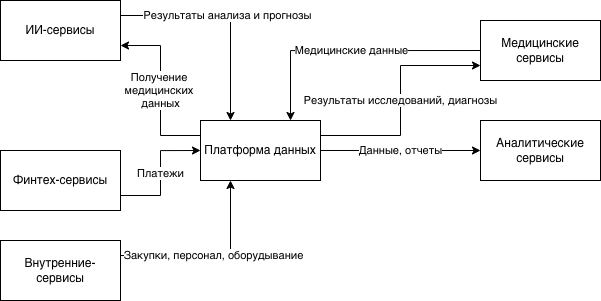

The diagram above was exported from draw.io. Its source (the exported page's mxGraphModel, read from the mxfile embedded in the PNG):
<mxGraphModel dx="1558" dy="755" grid="1" gridSize="10" guides="1" tooltips="1" connect="1" arrows="1" fold="1" page="1" pageScale="1" pageWidth="1654" pageHeight="2336" math="0" shadow="0">
  <root>
    <mxCell id="0" />
    <mxCell id="1" parent="0" />
    <mxCell id="VA0mgrZj_Dkj3gWCfUa8-8" edge="1" parent="1" source="VA0mgrZj_Dkj3gWCfUa8-2" style="edgeStyle=orthogonalEdgeStyle;rounded=0;orthogonalLoop=1;jettySize=auto;html=1;exitX=0;exitY=0.25;exitDx=0;exitDy=0;entryX=1;entryY=0.75;entryDx=0;entryDy=0;" target="VA0mgrZj_Dkj3gWCfUa8-3" value="Получение&amp;nbsp;&lt;div&gt;медицинских&amp;nbsp;&lt;/div&gt;&lt;div&gt;данных&lt;/div&gt;">
      <mxGeometry relative="1" as="geometry" />
    </mxCell>
    <mxCell id="VA0mgrZj_Dkj3gWCfUa8-13" edge="1" parent="1" source="VA0mgrZj_Dkj3gWCfUa8-2" style="edgeStyle=orthogonalEdgeStyle;rounded=0;orthogonalLoop=1;jettySize=auto;html=1;exitX=1;exitY=0.25;exitDx=0;exitDy=0;entryX=0;entryY=0.75;entryDx=0;entryDy=0;" target="VA0mgrZj_Dkj3gWCfUa8-6" value="Результаты исследований, диагнозы">
      <mxGeometry relative="1" as="geometry" />
    </mxCell>
    <mxCell id="VA0mgrZj_Dkj3gWCfUa8-14" edge="1" parent="1" source="VA0mgrZj_Dkj3gWCfUa8-2" style="edgeStyle=orthogonalEdgeStyle;rounded=0;orthogonalLoop=1;jettySize=auto;html=1;exitX=1;exitY=0.5;exitDx=0;exitDy=0;" target="VA0mgrZj_Dkj3gWCfUa8-7" value="Данные, отчеты">
      <mxGeometry relative="1" as="geometry" />
    </mxCell>
    <mxCell id="VA0mgrZj_Dkj3gWCfUa8-2" parent="1" style="rounded=0;whiteSpace=wrap;html=1;" value="Платформа данных" vertex="1">
      <mxGeometry height="60" width="120" x="320" y="280" as="geometry" />
    </mxCell>
    <mxCell id="VA0mgrZj_Dkj3gWCfUa8-3" parent="1" style="rounded=0;whiteSpace=wrap;html=1;" value="ИИ-сервисы" vertex="1">
      <mxGeometry height="60" width="120" x="120" y="160" as="geometry" />
    </mxCell>
    <mxCell id="VA0mgrZj_Dkj3gWCfUa8-10" edge="1" parent="1" source="VA0mgrZj_Dkj3gWCfUa8-4" style="edgeStyle=orthogonalEdgeStyle;rounded=0;orthogonalLoop=1;jettySize=auto;html=1;exitX=1;exitY=0.75;exitDx=0;exitDy=0;entryX=0;entryY=0.5;entryDx=0;entryDy=0;" target="VA0mgrZj_Dkj3gWCfUa8-2" value="Платежи">
      <mxGeometry relative="1" as="geometry" />
    </mxCell>
    <mxCell id="VA0mgrZj_Dkj3gWCfUa8-4" parent="1" style="rounded=0;whiteSpace=wrap;html=1;" value="Финтех-сервисы" vertex="1">
      <mxGeometry height="60" width="120" x="120" y="310" as="geometry" />
    </mxCell>
    <mxCell id="VA0mgrZj_Dkj3gWCfUa8-11" edge="1" parent="1" source="VA0mgrZj_Dkj3gWCfUa8-5" style="edgeStyle=orthogonalEdgeStyle;rounded=0;orthogonalLoop=1;jettySize=auto;html=1;exitX=1;exitY=0.25;exitDx=0;exitDy=0;entryX=0.25;entryY=1;entryDx=0;entryDy=0;" target="VA0mgrZj_Dkj3gWCfUa8-2" value="Закупки, персонал, оборудывание">
      <mxGeometry relative="1" as="geometry" />
    </mxCell>
    <mxCell id="VA0mgrZj_Dkj3gWCfUa8-5" parent="1" style="rounded=0;whiteSpace=wrap;html=1;" value="Внутренние-сервисы" vertex="1">
      <mxGeometry height="60" width="120" x="120" y="400" as="geometry" />
    </mxCell>
    <mxCell id="VA0mgrZj_Dkj3gWCfUa8-12" edge="1" parent="1" source="VA0mgrZj_Dkj3gWCfUa8-6" style="edgeStyle=orthogonalEdgeStyle;rounded=0;orthogonalLoop=1;jettySize=auto;html=1;exitX=0;exitY=0.5;exitDx=0;exitDy=0;entryX=0.75;entryY=0;entryDx=0;entryDy=0;" target="VA0mgrZj_Dkj3gWCfUa8-2" value="Медицинские данные">
      <mxGeometry relative="1" as="geometry" />
    </mxCell>
    <mxCell id="VA0mgrZj_Dkj3gWCfUa8-6" parent="1" style="rounded=0;whiteSpace=wrap;html=1;" value="Медицинские сервисы" vertex="1">
      <mxGeometry height="60" width="120" x="600" y="180" as="geometry" />
    </mxCell>
    <mxCell id="VA0mgrZj_Dkj3gWCfUa8-7" parent="1" style="rounded=0;whiteSpace=wrap;html=1;" value="Аналитические сервисы" vertex="1">
      <mxGeometry height="60" width="120" x="600" y="280" as="geometry" />
    </mxCell>
    <mxCell id="VA0mgrZj_Dkj3gWCfUa8-9" edge="1" parent="1" source="VA0mgrZj_Dkj3gWCfUa8-3" style="edgeStyle=orthogonalEdgeStyle;rounded=0;orthogonalLoop=1;jettySize=auto;html=1;exitX=1;exitY=0.25;exitDx=0;exitDy=0;" value="Результаты анализа и прогнозы">
      <mxGeometry relative="1" as="geometry">
        <mxPoint x="350" y="280" as="targetPoint" />
      </mxGeometry>
    </mxCell>
  </root>
</mxGraphModel>